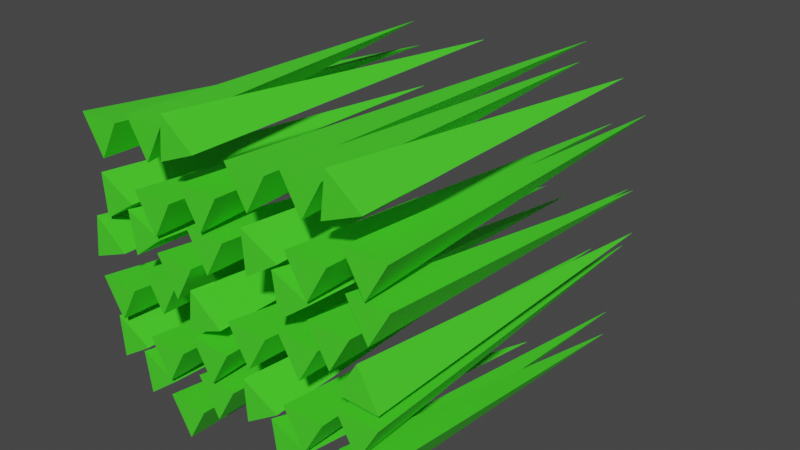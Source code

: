 # Source: GrassStageThree.blend  (saved by Blender 2.92.15; exported with 4.5.12 LTS)
import bpy
from mathutils import Matrix  # noqa: F401  (used for matrix-valued properties, if any)

bpy.ops.wm.read_factory_settings(use_empty=True)
scene = bpy.context.scene
scene.name = 'Scene'

# ---- collections
col_collection = bpy.data.collections.new('Collection'); scene.collection.children.link(col_collection)

# ---- materials (node trees are filled in below, after node groups)
mat_material_001 = bpy.data.materials.new('Material.001')
mat_material_001.use_transparent_shadow = False

# ---- material node trees
mat_material_001.use_nodes = True; mat_material_001.node_tree.nodes.clear()
_N = mat_material_001.node_tree.nodes; _L = mat_material_001.node_tree.links
n0 = _N.new('ShaderNodeBsdfPrincipled'); n0.name = 'Principled BSDF'; n0.location = (10, 300)
n0.distribution = 'GGX'
n0.subsurface_method = 'BURLEY'
n0.inputs[0].default_value = (0.06927, 0.8, 0.02511, 1.0)
n0.inputs[3].default_value = 1.45
n0.inputs[27].default_value = (0.0, 0.0, 0.0, 1.0)
n0.inputs[28].default_value = 1.0
n1 = _N.new('ShaderNodeOutputMaterial'); n1.name = 'Material Output'; n1.location = (300, 300)
_L.new(n0.outputs[0], n1.inputs[0])
n1.is_active_output = True

# ---- world
world_world = bpy.data.worlds.new('World'); scene.world = world_world
world_world.use_nodes = True; world_world.node_tree.nodes.clear()
_N = world_world.node_tree.nodes; _L = world_world.node_tree.links
n0 = _N.new('ShaderNodeOutputWorld'); n0.name = 'World Output'; n0.location = (300, 300)
n1 = _N.new('ShaderNodeBackground'); n1.name = 'Background'; n1.location = (10, 300)
n1.inputs[0].default_value = (0.05088, 0.05088, 0.05088, 1.0)
_L.new(n1.outputs[0], n0.inputs[0])
n0.is_active_output = True
world_world.color = (0.05088, 0.05088, 0.05088)
world_world.use_sun_shadow = False
world_world.sun_shadow_jitter_overblur = 0.0

# ---- meshes
me_cone = bpy.data.meshes.new('Cone')
me_cone.from_pydata([(-3.226, -0.2441, -0.7478), (-2.36, -0.245, -0.5151), (-4.092, -0.245, -0.5151), (-2.956, 17.22, -0.6771), (-2.513, -0.2459, -0.2865), (-0.9151, -0.2463, -0.1827), (-2.294, -0.247, -0.02004), (-1.646, 16.22, -0.2513), (-5.633, -0.2455, -0.4034), (-4.767, -0.2464, -0.1708), (-6.499, -0.2464, -0.1708), (-4.247, 15.2, -0.333), (-4.699, -0.002198, -0.6449), (-6.247, -0.00267, -0.5242), (-6.147, -0.001622, -0.7924), (-5.012, 16.47, -0.6983), (-0.8815, -0.2447, -0.6043), (-0.01552, -0.2456, -0.3716), (-1.748, -0.2456, -0.3716), (-1.267, 16.75, -0.5337), (-2.382, -0.2428, -1.076), (-1.516, -0.2438, -0.8431), (-3.248, -0.2438, -0.8431), (-1.434, 16.23, -1.005), (-4.714, -0.01348, -0.9499), (-3.341, -0.01412, -0.7861), (-4.943, -0.01452, -0.6836), (-3.668, 13.66, -0.9409), (-0.9914, -0.0138, -0.8677), (-0.1253, -0.01471, -0.6351), (-1.857, -0.01471, -0.6351), (-0.04333, 13.66, -0.7974), (-3.541, -0.00931, -0.3498), (-2.675, -0.01022, -0.1171), (-4.407, -0.01022, -0.1171), (-3.337, 13.66, -0.08676), (-3.276, -0.2484, -1.657), (-2.41, -0.2493, -1.424), (-4.142, -0.2493, -1.424), (-3.006, 17.22, -1.586), (-1.886, -0.25, -1.245), (-0.2883, -0.2504, -1.141), (-1.667, -0.2511, -0.9781), (-1.019, 16.22, -1.209), (-5.682, -0.2494, -1.399), (-4.816, -0.2503, -1.167), (-6.549, -0.2503, -1.167), (-4.297, 15.75, -1.329), (-4.749, -0.006499, -1.554), (-6.296, -0.006971, -1.433), (-6.196, -0.005922, -1.701), (-5.248, 16.46, -1.564), (-0.9312, -0.249, -1.513), (-0.06519, -0.2499, -1.28), (-1.797, -0.2499, -1.28), (-1.317, 16.75, -1.443), (-2.432, -0.2471, -1.985), (-1.566, -0.2481, -1.752), (-3.298, -0.2481, -1.752), (-1.484, 16.22, -1.914), (-4.764, -0.01778, -1.859), (-3.391, -0.01842, -1.695), (-4.992, -0.01883, -1.592), (-4.677, 13.66, -1.966), (-1.041, -0.01811, -1.777), (-0.175, -0.01902, -1.544), (-1.907, -0.01902, -1.544), (-0.09301, 13.66, -1.706), (-3.59, -0.01361, -1.259), (-2.724, -0.01452, -1.026), (-4.457, -0.01452, -1.026), (-2.642, 13.66, -1.188), (3.832, -0.2521, -0.7226), (4.698, -0.253, -0.4899), (2.966, -0.253, -0.4899), (4.102, 17.22, -0.6519), (4.546, -0.2539, -0.2614), (6.143, -0.2543, -0.1575), (4.765, -0.2549, 0.00512), (5.413, 15.3, -0.2262), (1.426, -0.2534, -0.3783), (2.292, -0.2543, -0.1456), (0.5597, -0.2543, -0.1456), (2.812, 16.91, -0.1465), (2.359, -0.01015, -0.6197), (0.812, -0.01062, -0.4991), (0.912, -0.009573, -0.7673), (1.861, 16.46, -0.63), (6.177, -0.2526, -0.5791), (7.043, -0.2535, -0.3465), (5.311, -0.2535, -0.3465), (5.791, 16.74, -0.5085), (4.676, -0.2508, -1.051), (5.542, -0.2517, -0.818), (3.81, -0.2517, -0.818), (5.624, 16.22, -0.9801), (2.345, -0.02143, -0.9248), (3.717, -0.02207, -0.7609), (2.116, -0.02247, -0.6585), (3.391, 13.65, -0.9158), (6.067, -0.02176, -0.8426), (6.933, -0.02266, -0.6099), (5.201, -0.02266, -0.6099), (7.137, 13.65, -0.7723), (3.518, -0.01726, -0.3246), (4.384, -0.01817, -0.09194), (2.652, -0.01817, -0.09194), (4.466, 13.66, -0.09319), (3.406, -0.2485, -1.634), (4.272, -0.2494, -1.402), (2.54, -0.2494, -1.402), (3.677, 17.22, -1.564), (4.903, -0.2504, -1.159), (6.634, -0.2503, -1.168), (5.818, -0.2513, -0.9309), (6.456, 15.28, -1.183), (0.9998, -0.2499, -1.29), (1.866, -0.2508, -1.057), (0.1338, -0.2508, -1.057), (2.386, 16.92, -1.219), (1.934, -0.006588, -1.531), (0.386, -0.00706, -1.411), (0.486, -0.006012, -1.679), (1.435, 16.46, -1.542), (5.751, -0.2491, -1.491), (6.617, -0.25, -1.258), (4.885, -0.25, -1.258), (5.365, 16.75, -1.42), (4.25, -0.2472, -1.962), (5.116, -0.2481, -1.73), (3.384, -0.2481, -1.73), (5.198, 16.22, -1.892), (1.919, -0.01787, -1.837), (3.291, -0.01851, -1.673), (1.69, -0.01891, -1.57), (2.965, 13.66, -2.074), (5.641, -0.0182, -1.754), (6.507, -0.0191, -1.522), (4.775, -0.0191, -1.522), (6.505, 13.66, -1.785), (3.092, -0.0137, -1.236), (3.958, -0.01461, -1.004), (2.226, -0.01461, -1.004), (4.04, 13.66, -1.166), (-6.742, -0.2508, -1.048), (-5.133, -0.2512, -0.9491), (-6.492, -0.2518, -0.7825), (-6.551, 13.89, -1.126)], [], [(0, 3, 1), (0, 1, 2), (1, 3, 2), (2, 3, 0), (4, 7, 5), (4, 5, 6), (5, 7, 6), (6, 7, 4), (8, 11, 9), (8, 9, 10), (9, 11, 10), (10, 11, 8), (12, 15, 13), (12, 13, 14), (13, 15, 14), (14, 15, 12), (16, 19, 17), (16, 17, 18), (17, 19, 18), (18, 19, 16), (20, 23, 21), (20, 21, 22), (21, 23, 22), (22, 23, 20), (24, 27, 25), (24, 25, 26), (25, 27, 26), (26, 27, 24), (28, 31, 29), (28, 29, 30), (29, 31, 30), (30, 31, 28), (32, 35, 33), (32, 33, 34), (33, 35, 34), (34, 35, 32), (36, 39, 37), (36, 37, 38), (37, 39, 38), (38, 39, 36), (40, 43, 41), (40, 41, 42), (41, 43, 42), (42, 43, 40), (44, 47, 45), (44, 45, 46), (45, 47, 46), (46, 47, 44), (48, 51, 49), (48, 49, 50), (49, 51, 50), (50, 51, 48), (52, 55, 53), (52, 53, 54), (53, 55, 54), (54, 55, 52), (56, 59, 57), (56, 57, 58), (57, 59, 58), (58, 59, 56), (60, 63, 61), (60, 61, 62), (61, 63, 62), (62, 63, 60), (64, 67, 65), (64, 65, 66), (65, 67, 66), (66, 67, 64), (68, 71, 69), (68, 69, 70), (69, 71, 70), (70, 71, 68), (72, 75, 73), (72, 73, 74), (73, 75, 74), (74, 75, 72), (76, 79, 77), (76, 77, 78), (77, 79, 78), (78, 79, 76), (80, 83, 81), (80, 81, 82), (81, 83, 82), (82, 83, 80), (84, 87, 85), (84, 85, 86), (85, 87, 86), (86, 87, 84), (88, 91, 89), (88, 89, 90), (89, 91, 90), (90, 91, 88), (92, 95, 93), (92, 93, 94), (93, 95, 94), (94, 95, 92), (96, 99, 97), (96, 97, 98), (97, 99, 98), (98, 99, 96), (100, 103, 101), (100, 101, 102), (101, 103, 102), (102, 103, 100), (104, 107, 105), (104, 105, 106), (105, 107, 106), (106, 107, 104), (108, 111, 109), (108, 109, 110), (109, 111, 110), (110, 111, 108), (112, 115, 113), (112, 113, 114), (113, 115, 114), (114, 115, 112), (116, 119, 117), (116, 117, 118), (117, 119, 118), (118, 119, 116), (120, 123, 121), (120, 121, 122), (121, 123, 122), (122, 123, 120), (124, 127, 125), (124, 125, 126), (125, 127, 126), (126, 127, 124), (128, 131, 129), (128, 129, 130), (129, 131, 130), (130, 131, 128), (132, 135, 133), (132, 133, 134), (133, 135, 134), (134, 135, 132), (136, 139, 137), (136, 137, 138), (137, 139, 138), (138, 139, 136), (140, 143, 141), (140, 141, 142), (141, 143, 142), (142, 143, 140), (144, 147, 145), (144, 145, 146), (145, 147, 146), (146, 147, 144)])
_uv = me_cone.uv_layers.new(name='UVMap')
_uv.uv.foreach_set('vector', [0.25, 0.49, 0.25, 0.25, 0.4578, 0.13, 0.75, 0.49, 0.9578, 0.13, 0.5422, 0.13, 0.4578, 0.13, 0.25, 0.25, 0.04215, 0.13, 0.04215, 0.13, 0.25, 0.25, 0.25, 0.49, 0.25, 0.49, 0.25, 0.25, 0.4578, 0.13, 0.75, 0.49, 0.9578, 0.13, 0.5422, 0.13, 0.4578, 0.13, 0.25, 0.25, 0.04215, 0.13, 0.04215, 0.13, 0.25, 0.25, 0.25, 0.49, 0.25, 0.49, 0.25, 0.25, 0.4578, 0.13, 0.75, 0.49, 0.9578, 0.13, 0.5422, 0.13, 0.4578, 0.13, 0.25, 0.25, 0.04215, 0.13, 0.04215, 0.13, 0.25, 0.25, 0.25, 0.49, 0.25, 0.49, 0.25, 0.25, 0.4578, 0.13, 0.75, 0.49, 0.9578, 0.13, 0.5422, 0.13, 0.4578, 0.13, 0.25, 0.25, 0.04215, 0.13, 0.04215, 0.13, 0.25, 0.25, 0.25, 0.49, 0.25, 0.49, 0.25, 0.25, 0.4578, 0.13, 0.75, 0.49, 0.9578, 0.13, 0.5422, 0.13, 0.4578, 0.13, 0.25, 0.25, 0.04215, 0.13, 0.04215, 0.13, 0.25, 0.25, 0.25, 0.49, 0.25, 0.49, 0.25, 0.25, 0.4578, 0.13, 0.75, 0.49, 0.9578, 0.13, 0.5422, 0.13, 0.4578, 0.13, 0.25, 0.25, 0.04215, 0.13, 0.04215, 0.13, 0.25, 0.25, 0.25, 0.49, 0.25, 0.49, 0.25, 0.25, 0.4578, 0.13, 0.75, 0.49, 0.9578, 0.13, 0.5422, 0.13, 0.4578, 0.13, 0.25, 0.25, 0.04215, 0.13, 0.04215, 0.13, 0.25, 0.25, 0.25, 0.49, 0.25, 0.49, 0.25, 0.25, 0.4578, 0.13, 0.75, 0.49, 0.9578, 0.13, 0.5422, 0.13, 0.4578, 0.13, 0.25, 0.25, 0.04215, 0.13, 0.04215, 0.13, 0.25, 0.25, 0.25, 0.49, 0.25, 0.49, 0.25, 0.25, 0.4578, 0.13, 0.75, 0.49, 0.9578, 0.13, 0.5422, 0.13, 0.4578, 0.13, 0.25, 0.25, 0.04215, 0.13, 0.04215, 0.13, 0.25, 0.25, 0.25, 0.49, 0.25, 0.49, 0.25, 0.25, 0.4578, 0.13, 0.75, 0.49, 0.9578, 0.13, 0.5422, 0.13, 0.4578, 0.13, 0.25, 0.25, 0.04215, 0.13, 0.04215, 0.13, 0.25, 0.25, 0.25, 0.49, 0.25, 0.49, 0.25, 0.25, 0.4578, 0.13, 0.75, 0.49, 0.9578, 0.13, 0.5422, 0.13, 0.4578, 0.13, 0.25, 0.25, 0.04215, 0.13, 0.04215, 0.13, 0.25, 0.25, 0.25, 0.49, 0.25, 0.49, 0.25, 0.25, 0.4578, 0.13, 0.75, 0.49, 0.9578, 0.13, 0.5422, 0.13, 0.4578, 0.13, 0.25, 0.25, 0.04215, 0.13, 0.04215, 0.13, 0.25, 0.25, 0.25, 0.49, 0.25, 0.49, 0.25, 0.25, 0.4578, 0.13, 0.75, 0.49, 0.9578, 0.13, 0.5422, 0.13, 0.4578, 0.13, 0.25, 0.25, 0.04215, 0.13, 0.04215, 0.13, 0.25, 0.25, 0.25, 0.49, 0.25, 0.49, 0.25, 0.25, 0.4578, 0.13, 0.75, 0.49, 0.9578, 0.13, 0.5422, 0.13, 0.4578, 0.13, 0.25, 0.25, 0.04215, 0.13, 0.04215, 0.13, 0.25, 0.25, 0.25, 0.49, 0.25, 0.49, 0.25, 0.25, 0.4578, 0.13, 0.75, 0.49, 0.9578, 0.13, 0.5422, 0.13, 0.4578, 0.13, 0.25, 0.25, 0.04215, 0.13, 0.04215, 0.13, 0.25, 0.25, 0.25, 0.49, 0.25, 0.49, 0.25, 0.25, 0.4578, 0.13, 0.75, 0.49, 0.9578, 0.13, 0.5422, 0.13, 0.4578, 0.13, 0.25, 0.25, 0.04215, 0.13, 0.04215, 0.13, 0.25, 0.25, 0.25, 0.49, 0.25, 0.49, 0.25, 0.25, 0.4578, 0.13, 0.75, 0.49, 0.9578, 0.13, 0.5422, 0.13, 0.4578, 0.13, 0.25, 0.25, 0.04215, 0.13, 0.04215, 0.13, 0.25, 0.25, 0.25, 0.49, 0.25, 0.49, 0.25, 0.25, 0.4578, 0.13, 0.75, 0.49, 0.9578, 0.13, 0.5422, 0.13, 0.4578, 0.13, 0.25, 0.25, 0.04215, 0.13, 0.04215, 0.13, 0.25, 0.25, 0.25, 0.49, 0.25, 0.49, 0.25, 0.25, 0.4578, 0.13, 0.75, 0.49, 0.9578, 0.13, 0.5422, 0.13, 0.4578, 0.13, 0.25, 0.25, 0.04215, 0.13, 0.04215, 0.13, 0.25, 0.25, 0.25, 0.49, 0.25, 0.49, 0.25, 0.25, 0.4578, 0.13, 0.75, 0.49, 0.9578, 0.13, 0.5422, 0.13, 0.4578, 0.13, 0.25, 0.25, 0.04215, 0.13, 0.04215, 0.13, 0.25, 0.25, 0.25, 0.49, 0.25, 0.49, 0.25, 0.25, 0.4578, 0.13, 0.75, 0.49, 0.9578, 0.13, 0.5422, 0.13, 0.4578, 0.13, 0.25, 0.25, 0.04215, 0.13, 0.04215, 0.13, 0.25, 0.25, 0.25, 0.49, 0.25, 0.49, 0.25, 0.25, 0.4578, 0.13, 0.75, 0.49, 0.9578, 0.13, 0.5422, 0.13, 0.4578, 0.13, 0.25, 0.25, 0.04215, 0.13, 0.04215, 0.13, 0.25, 0.25, 0.25, 0.49, 0.25, 0.49, 0.25, 0.25, 0.4578, 0.13, 0.75, 0.49, 0.9578, 0.13, 0.5422, 0.13, 0.4578, 0.13, 0.25, 0.25, 0.04215, 0.13, 0.04215, 0.13, 0.25, 0.25, 0.25, 0.49, 0.25, 0.49, 0.25, 0.25, 0.4578, 0.13, 0.75, 0.49, 0.9578, 0.13, 0.5422, 0.13, 0.4578, 0.13, 0.25, 0.25, 0.04215, 0.13, 0.04215, 0.13, 0.25, 0.25, 0.25, 0.49, 0.25, 0.49, 0.25, 0.25, 0.4578, 0.13, 0.75, 0.49, 0.9578, 0.13, 0.5422, 0.13, 0.4578, 0.13, 0.25, 0.25, 0.04215, 0.13, 0.04215, 0.13, 0.25, 0.25, 0.25, 0.49, 0.25, 0.49, 0.25, 0.25, 0.4578, 0.13, 0.75, 0.49, 0.9578, 0.13, 0.5422, 0.13, 0.4578, 0.13, 0.25, 0.25, 0.04215, 0.13, 0.04215, 0.13, 0.25, 0.25, 0.25, 0.49, 0.25, 0.49, 0.25, 0.25, 0.4578, 0.13, 0.75, 0.49, 0.9578, 0.13, 0.5422, 0.13, 0.4578, 0.13, 0.25, 0.25, 0.04215, 0.13, 0.04215, 0.13, 0.25, 0.25, 0.25, 0.49, 0.25, 0.49, 0.25, 0.25, 0.4578, 0.13, 0.75, 0.49, 0.9578, 0.13, 0.5422, 0.13, 0.4578, 0.13, 0.25, 0.25, 0.04215, 0.13, 0.04215, 0.13, 0.25, 0.25, 0.25, 0.49, 0.25, 0.49, 0.25, 0.25, 0.4578, 0.13, 0.75, 0.49, 0.9578, 0.13, 0.5422, 0.13, 0.4578, 0.13, 0.25, 0.25, 0.04215, 0.13, 0.04215, 0.13, 0.25, 0.25, 0.25, 0.49, 0.25, 0.49, 0.25, 0.25, 0.4578, 0.13, 0.75, 0.49, 0.9578, 0.13, 0.5422, 0.13, 0.4578, 0.13, 0.25, 0.25, 0.04215, 0.13, 0.04215, 0.13, 0.25, 0.25, 0.25, 0.49, 0.25, 0.49, 0.25, 0.25, 0.4578, 0.13, 0.75, 0.49, 0.9578, 0.13, 0.5422, 0.13, 0.4578, 0.13, 0.25, 0.25, 0.04215, 0.13, 0.04215, 0.13, 0.25, 0.25, 0.25, 0.49, 0.25, 0.49, 0.25, 0.25, 0.4578, 0.13, 0.75, 0.49, 0.9578, 0.13, 0.5422, 0.13, 0.4578, 0.13, 0.25, 0.25, 0.04215, 0.13, 0.04215, 0.13, 0.25, 0.25, 0.25, 0.49, 0.25, 0.49, 0.25, 0.25, 0.4578, 0.13, 0.75, 0.49, 0.9578, 0.13, 0.5422, 0.13, 0.4578, 0.13, 0.25, 0.25, 0.04215, 0.13, 0.04215, 0.13, 0.25, 0.25, 0.25, 0.49, 0.25, 0.49, 0.25, 0.25, 0.4578, 0.13, 0.75, 0.49, 0.9578, 0.13, 0.5422, 0.13, 0.4578, 0.13, 0.25, 0.25, 0.04215, 0.13, 0.04215, 0.13, 0.25, 0.25, 0.25, 0.49, 0.25, 0.49, 0.25, 0.25, 0.4578, 0.13, 0.75, 0.49, 0.9578, 0.13, 0.5422, 0.13, 0.4578, 0.13, 0.25, 0.25, 0.04215, 0.13, 0.04215, 0.13, 0.25, 0.25, 0.25, 0.49, 0.25, 0.49, 0.25, 0.25, 0.4578, 0.13, 0.75, 0.49, 0.9578, 0.13, 0.5422, 0.13, 0.4578, 0.13, 0.25, 0.25, 0.04215, 0.13, 0.04215, 0.13, 0.25, 0.25, 0.25, 0.49, 0.25, 0.49, 0.25, 0.25, 0.4578, 0.13, 0.75, 0.49, 0.9578, 0.13, 0.5422, 0.13, 0.4578, 0.13, 0.25, 0.25, 0.04215, 0.13, 0.04215, 0.13, 0.25, 0.25, 0.25, 0.49])
me_cone.materials.append(mat_material_001)
me_cone.use_remesh_fix_poles = True
me_cone.use_remesh_preserve_attributes = False
me_cone.use_mirror_vertex_groups = False
me_cone.update()

# ---- objects
ob_cone = bpy.data.objects.new('Cone', me_cone)

# ---- transforms, parenting, visibility, modifiers, constraints
ob_cone.location = (0.0, 0.0, 1.009)
ob_cone.scale = (0.1551, 0.1551, 1.0)
ob_cone.lineart.crease_threshold = 0.0

# ---- collection membership
col_collection.objects.link(ob_cone)

# ---- scene / render settings (as saved in the file)
scene.frame_start = 1; scene.frame_end = 250; scene.frame_set(1)
scene.render.engine = 'BLENDER_EEVEE_NEXT'
scene.cycles.use_denoising = False
scene.cycles.samples = 128
scene.cycles.sampling_pattern = 'TABULATED_SOBOL'
scene.cycles.use_adaptive_sampling = False
scene.cycles.use_light_tree = False
scene.view_settings.view_transform = 'Filmic'
bpy.context.view_layer.update()

# ---- added for rendering (the .blend has no active camera and no usable light): camera, sun
cam_auto = bpy.data.cameras.new('AutoCamera')
cam_auto.lens = 50.0
cam_auto.sensor_width = 36.0
cam_auto.clip_end = 1000.0
ob_auto_camera = bpy.data.objects.new('AutoCamera', cam_auto)
scene.collection.objects.link(ob_auto_camera)
ob_auto_camera.location = (3.76718, -3.16778, 2.96376)
ob_auto_camera.rotation_euler = (1.09748, -7.21219e-08, 0.694738)
scene.camera = ob_auto_camera
light_auto_sun = bpy.data.lights.new('AutoSun', 'SUN')
light_auto_sun.energy = 3.0
light_auto_sun.angle = 0.0523599
ob_auto_sun = bpy.data.objects.new('AutoSun', light_auto_sun)
scene.collection.objects.link(ob_auto_sun)
ob_auto_sun.rotation_euler = (0.872665, 0.174533, 0.523599)
bpy.context.view_layer.update()
